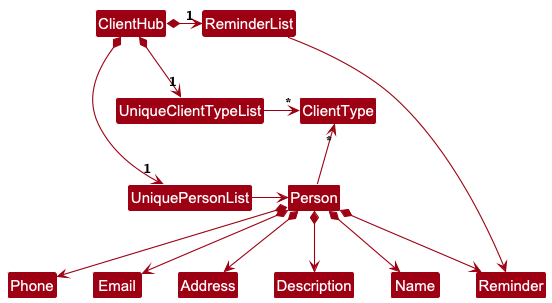

The diagram above was rendered by PlantUML. Its source (embedded in the PNG):
@startuml
!include style.puml
skinparam arrowThickness 1.1
skinparam arrowColor MODEL_COLOR
skinparam classBackgroundColor MODEL_COLOR

ClientHub *-right-> "1" UniquePersonList
ClientHub *-right-> "1" UniqueClientTypeList
ClientHub *-right-> "1" ReminderList
UniqueClientTypeList -[hidden]down- UniquePersonList
UniqueClientTypeList -[hidden]down- UniquePersonList
ReminderList -[hidden]down- UniqueClientTypeList

UniqueClientTypeList -right-> "*" ClientType
UniquePersonList -right-> Person
ReminderList -right-> Reminder

Person -up-> "*" ClientType

Person *--> Name
Person *--> Phone
Person *--> Email
Person *--> Address
Person *--> Description
Person *--> Reminder
@enduml